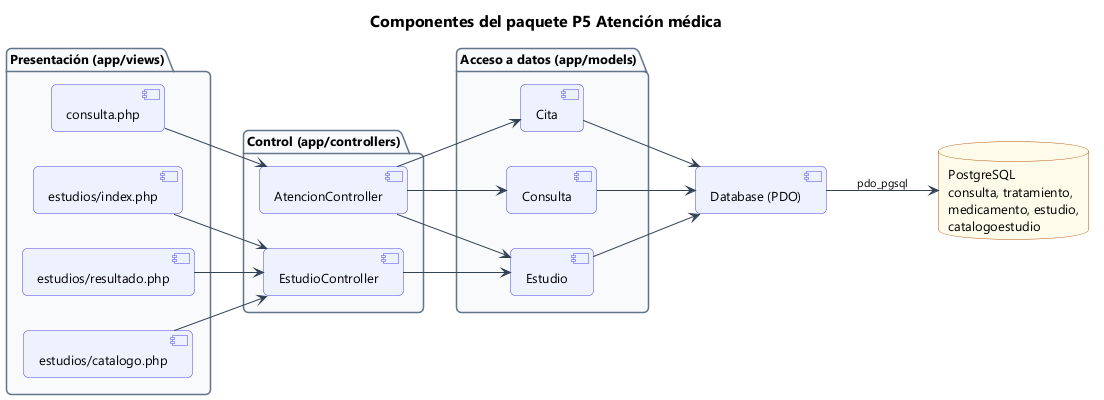

The diagram above was rendered by PlantUML. Its source (embedded in the PNG):
@startuml 60_comp_p5
!include estilo.iuml
title Componentes del paquete P5 Atención médica
left to right direction
package "Presentación (app/views)" {
  component "consulta.php" as vCon
  component "estudios/index.php" as vEst
  component "estudios/resultado.php" as vRes
  component "estudios/catalogo.php" as vCat
}
package "Control (app/controllers)" {
  component "AtencionController" as cAte
  component "EstudioController" as cEst
}
package "Acceso a datos (app/models)" {
  component "Consulta" as mCon
  component "Estudio" as mEst
  component "Cita" as mCit
}
component "Database (PDO)" as PDO
database "PostgreSQL\nconsulta, tratamiento,\nmedicamento, estudio,\ncatalogoestudio" as DB
vCon --> cAte
vEst --> cEst
vRes --> cEst
vCat --> cEst
cAte --> mCon
cAte --> mCit
cAte --> mEst
cEst --> mEst
mCon --> PDO
mEst --> PDO
mCit --> PDO
PDO --> DB : pdo_pgsql
@enduml